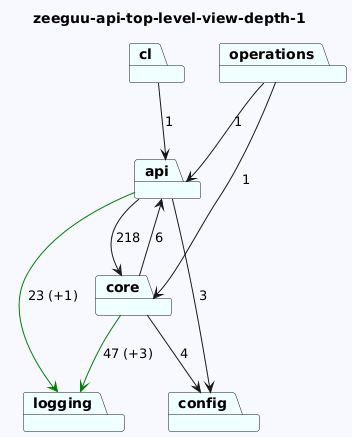

The diagram above was rendered by PlantUML. Its source (embedded in the PNG):
@startuml
skinparam backgroundColor GhostWhite
title zeeguu-api-top-level-view-depth-1
package "api" #Azure
package "operations" #Azure
package "cl" #Azure
package "core" #Azure
package "config" #Azure
package "logging" #Azure
"api"-->"config"  : 3
"api"-->"logging" #Green : 23 (+1)
"api"-->"core"  : 218
"operations"-->"api"  : 1
"operations"-->"core"  : 1
"cl"-->"api"  : 1
"core"-->"logging" #Green : 47 (+3)
"core"-->"api"  : 6
"core"-->"config"  : 4
@enduml